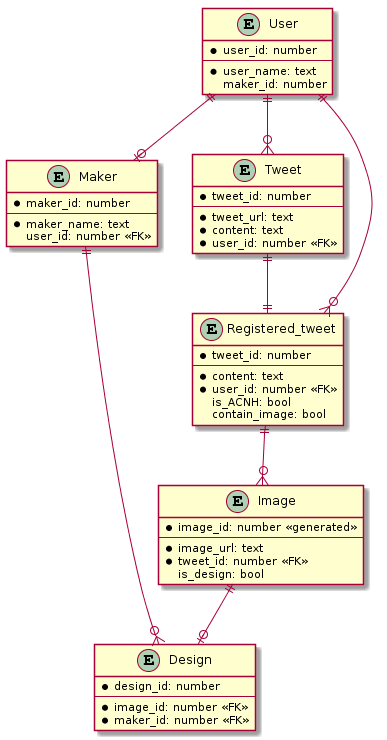

The diagram above was rendered by PlantUML. Its source (embedded in the PNG):
@startuml
hide empty members

entity User { 
    * user_id: number
    --
    * user_name: text 
    maker_id: number
}

entity Maker {
    * maker_id: number
    --
    * maker_name: text
    user_id: number <<FK>>
}

entity Tweet {
    * tweet_id: number
    --
    * tweet_url: text
    * content: text
    * user_id: number <<FK>>
}

entity Registered_tweet {
    * tweet_id: number
    --
    * content: text
    * user_id: number <<FK>>
    is_ACNH: bool
    contain_image: bool
}

entity Image {
    * image_id: number <<generated>>
    --
    * image_url: text
    * tweet_id: number <<FK>>
    is_design: bool
}

entity Design {
    * design_id: number
    --
    * image_id: number <<FK>>
    * maker_id: number <<FK>>
}

User ||-o| Maker
Maker ||--o{ Design
User ||--o{ Tweet
User ||--o{ Registered_tweet
Tweet ||--|| Registered_tweet
Registered_tweet ||--o{ Image
Image ||--o| Design
@enduml